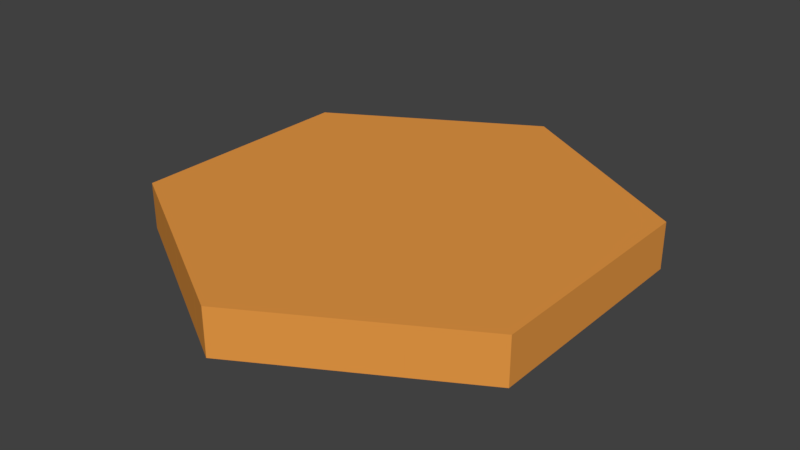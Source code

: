 # Source: marsGround1.blend  (saved by Blender 2.79.0; exported with 4.5.12 LTS)
import bpy
from mathutils import Matrix  # noqa: F401  (used for matrix-valued properties, if any)

bpy.ops.wm.read_factory_settings(use_empty=True)
scene = bpy.context.scene
scene.name = 'Scene'

# ---- collections
col_collection_1 = bpy.data.collections.new('Collection 1'); scene.collection.children.link(col_collection_1)

# ---- materials (node trees are filled in below, after node groups)
mat_ground1 = bpy.data.materials.new('Ground1')
mat_ground1.alpha_threshold = 0.0
mat_ground1.roughness = 0.5

# ---- material node trees
mat_ground1.use_nodes = True; mat_ground1.node_tree.nodes.clear()
_N = mat_ground1.node_tree.nodes; _L = mat_ground1.node_tree.links
n0 = _N.new('ShaderNodeOutputMaterial'); n0.name = 'Material Output'; n0.location = (300, 300)
n1 = _N.new('ShaderNodeBsdfDiffuse'); n1.name = 'Diffuse BSDF'; n1.location = (10, 300)
n1.inputs[0].default_value = (0.8, 0.3179, 0.0602, 1.0)
_L.new(n1.outputs[0], n0.inputs[0])
n0.is_active_output = True

# ---- world
world_world = bpy.data.worlds.new('World'); scene.world = world_world
world_world.color = (0.05088, 0.05088, 0.05088)
world_world.use_sun_shadow = False
world_world.sun_shadow_jitter_overblur = 0.0
world_world.cycles.sampling_method = 'MANUAL'

# ---- meshes
me_plane_001 = bpy.data.meshes.new('Plane.001')
me_plane_001.from_pydata([(-0.3582, -0.2086, 0.08922), (-0.3582, -0.1709, 0.08922), (-0.3582, -0.1332, 0.08922), (-0.3582, -0.09543, 0.08922), (-0.3582, -0.05769, 0.08922), (-0.3582, -0.01996, 0.08922), (-0.3582, 0.01778, 0.08922), (-0.3582, 0.05552, 0.08922), (-0.3582, 0.09325, 0.08922), (-0.3582, 0.131, 0.08922), (-0.3582, 0.1687, 0.08922), (-0.3582, 0.2065, 0.08922), (-0.3204, -0.2086, 0.08922), (-0.3204, -0.1709, 0.08922), (-0.3204, -0.1332, 0.08922), (-0.3204, -0.09543, 0.08922), (-0.3204, -0.05769, 0.08922), (-0.3204, -0.01996, 0.08922), (-0.3204, 0.01778, 0.08922), (-0.3204, 0.05552, 0.08922), (-0.3204, 0.09325, 0.08922), (-0.3204, 0.131, 0.08922), (-0.3204, 0.1687, 0.08922), (-0.3204, 0.2065, 0.08922), (-0.2827, -0.2464, 0.08922), (-0.2827, -0.2086, 0.08922), (-0.2827, -0.1709, 0.08922), (-0.2827, -0.1332, 0.08922), (-0.2827, -0.09543, 0.08922), (-0.2827, -0.05769, 0.08922), (-0.2827, -0.01996, 0.08922), (-0.2827, 0.01778, 0.08922), (-0.2827, 0.05552, 0.08922), (-0.2827, 0.09325, 0.08922), (-0.2827, 0.131, 0.08922), (-0.2827, 0.1687, 0.08922), (-0.2827, 0.2065, 0.08922), (-0.2827, 0.2442, 0.08922), (-0.245, -0.2464, 0.08922), (-0.245, -0.2086, 0.08922), (-0.245, -0.1709, 0.08922), (-0.245, -0.1332, 0.08922), (-0.245, -0.09543, 0.08922), (-0.245, -0.05769, 0.08922), (-0.245, -0.01996, 0.08922), (-0.245, 0.01778, 0.08922), (-0.245, 0.05552, 0.08922), (-0.245, 0.09325, 0.08922), (-0.245, 0.131, 0.08922), (-0.245, 0.1687, 0.08922), (-0.245, 0.2065, 0.08922), (-0.245, 0.2442, 0.08922), (-0.245, 0.2819, 0.08922), (-0.2072, -0.2841, 0.08922), (-0.2072, -0.2464, 0.08922), (-0.2072, -0.2086, 0.08922), (-0.2072, -0.1709, 0.08922), (-0.2072, -0.1332, 0.08922), (-0.2072, -0.09543, 0.08922), (-0.2072, -0.05769, 0.08922), (-0.2072, -0.01996, 0.08922), (-0.2072, 0.01778, 0.08922), (-0.2072, 0.05552, 0.08922), (-0.2072, 0.09325, 0.08922), (-0.2072, 0.131, 0.08922), (-0.2072, 0.1687, 0.08922), (-0.2072, 0.2065, 0.08922), (-0.2072, 0.2442, 0.08922), (-0.2072, 0.2819, 0.08922), (-0.1695, -0.3218, 0.08922), (-0.1695, -0.2841, 0.08922), (-0.1695, -0.2464, 0.08922), (-0.1695, -0.2086, 0.08922), (-0.1695, -0.1709, 0.08922), (-0.1695, -0.1332, 0.08922), (-0.1695, -0.09543, 0.08922), (-0.1695, -0.05769, 0.08922), (-0.1695, -0.01996, 0.08922), (-0.1695, 0.01778, 0.08922), (-0.1695, 0.05552, 0.08922), (-0.1695, 0.09325, 0.08922), (-0.1695, 0.131, 0.08922), (-0.1695, 0.1687, 0.08922), (-0.1695, 0.2065, 0.08922), (-0.1695, 0.2442, 0.08922), (-0.1695, 0.2819, 0.08922), (-0.1695, 0.3197, 0.08922), (-0.1318, -0.3218, 0.08922), (-0.1318, -0.2841, 0.08922), (-0.1318, -0.2464, 0.08922), (-0.1318, -0.2086, 0.08922), (-0.1318, -0.1709, 0.08922), (-0.1318, -0.1332, 0.08922), (-0.1318, -0.09543, 0.08922), (-0.1318, -0.05769, 0.08922), (-0.1318, -0.01996, 0.08922), (-0.1318, 0.01778, 0.08922), (-0.1318, 0.05552, 0.08922), (-0.1318, 0.09325, 0.08922), (-0.1318, 0.131, 0.08922), (-0.1318, 0.1687, 0.08922), (-0.1318, 0.2065, 0.08922), (-0.1318, 0.2442, 0.08922), (-0.1318, 0.2819, 0.08922), (-0.1318, 0.3197, 0.08922), (-0.09402, -0.3596, 0.08922), (-0.09402, -0.3218, 0.08922), (-0.09402, -0.2841, 0.08922), (-0.09402, -0.2464, 0.08922), (-0.09402, -0.2086, 0.08922), (-0.09402, -0.1709, 0.08922), (-0.09402, -0.1332, 0.08922), (-0.09402, -0.09543, 0.08922), (-0.09402, -0.05769, 0.08922), (-0.09402, -0.01996, 0.08922), (-0.09402, 0.05552, 0.08922), (-0.09402, 0.09325, 0.08922), (-0.09402, 0.131, 0.08922), (-0.09402, 0.1687, 0.08922), (-0.09402, 0.2065, 0.08922), (-0.09402, 0.2442, 0.08922), (-0.09402, 0.2819, 0.08922), (-0.09402, 0.3197, 0.08922), (-0.09402, 0.3574, 0.08922), (-0.05628, -0.3596, 0.08922), (-0.05628, -0.3218, 0.08922), (-0.05628, -0.2841, 0.08922), (-0.05628, -0.2464, 0.08922), (-0.05628, -0.2086, 0.08922), (-0.05628, -0.1709, 0.08922), (-0.05628, -0.1332, 0.08922), (-0.05628, -0.09543, 0.08922), (-0.05628, -0.05769, 0.08922), (-0.05628, -0.01996, 0.08922), (-0.05628, 0.01778, 0.08922), (-0.05628, 0.05552, 0.08922), (-0.05628, 0.09325, 0.08922), (-0.05628, 0.131, 0.08922), (-0.05628, 0.1687, 0.08922), (-0.05628, 0.2065, 0.08922), (-0.05628, 0.2442, 0.08922), (-0.05628, 0.2819, 0.08922), (-0.05628, 0.3197, 0.08922), (-0.05628, 0.3574, 0.08922), (-0.01854, -0.3973, 0.08922), (-0.01854, -0.3596, 0.08922), (-0.01854, -0.3218, 0.08922), (-0.01854, -0.2841, 0.08922), (-0.01854, -0.2464, 0.08922), (-0.01854, -0.2086, 0.08922), (-0.01854, -0.1709, 0.08922), (-0.01854, -0.1332, 0.08922), (-0.01854, -0.09543, 0.08922), (-0.01854, -0.05769, 0.08922), (-0.01854, -0.01996, 0.08922), (-0.01854, 0.01778, 0.08922), (-0.01854, 0.05552, 0.08922), (-0.01854, 0.09325, 0.08922), (-0.01854, 0.131, 0.08922), (-0.01854, 0.1687, 0.08922), (-0.01854, 0.2065, 0.08922), (-0.01854, 0.2442, 0.08922), (-0.01854, 0.2819, 0.08922), (-0.01854, 0.3197, 0.08922), (-0.01854, 0.3574, 0.08922), (-0.01854, 0.3951, 0.08922), (0.01919, -0.3973, 0.08922), (0.01919, -0.3596, 0.08922), (0.01919, -0.3218, 0.08922), (0.01919, -0.2841, 0.08922), (0.01919, -0.2464, 0.08922), (0.01919, -0.2086, 0.08922), (0.01919, -0.1709, 0.08922), (0.01919, -0.1332, 0.08922), (0.01919, -0.09543, 0.08922), (0.01919, -0.05769, 0.08922), (0.01919, -0.01996, 0.08922), (0.01919, 0.01778, 0.08922), (0.01919, 0.05552, 0.08922), (0.01919, 0.09325, 0.08922), (0.01919, 0.131, 0.08922), (0.01919, 0.1687, 0.08922), (0.01919, 0.2065, 0.08922), (0.01919, 0.2442, 0.08922), (0.01919, 0.2819, 0.08922), (0.01919, 0.3197, 0.08922), (0.01919, 0.3574, 0.08922), (0.01919, 0.3951, 0.08922), (0.05693, -0.3596, 0.08922), (0.05693, -0.3218, 0.08922), (0.05693, -0.2841, 0.08922), (0.05693, -0.2464, 0.08922), (0.05693, -0.2086, 0.08922), (0.05693, -0.1709, 0.08922), (0.05693, -0.1332, 0.08922), (0.05693, -0.09543, 0.08922), (0.05693, -0.05769, 0.08922), (0.05693, -0.01996, 0.08922), (0.05693, 0.01778, 0.08922), (0.05693, 0.05552, 0.08922), (0.05693, 0.09325, 0.08922), (0.05693, 0.131, 0.08922), (0.05693, 0.1687, 0.08922), (0.05693, 0.2065, 0.08922), (0.05693, 0.2442, 0.08922), (0.05693, 0.2819, 0.08922), (0.05693, 0.3197, 0.08922), (0.05693, 0.3574, 0.08922), (0.09466, -0.3596, 0.08922), (0.09466, -0.3218, 0.08922), (0.09466, -0.2841, 0.08922), (0.09466, -0.2464, 0.08922), (0.09466, -0.2086, 0.08922), (0.09466, -0.1709, 0.08922), (0.09466, -0.1332, 0.08922), (0.09466, -0.09543, 0.08922), (0.09466, -0.05769, 0.08922), (0.09466, -0.01996, 0.08922), (0.09466, 0.01778, 0.08922), (0.09466, 0.05552, 0.08922), (0.09466, 0.09325, 0.08922), (0.09466, 0.131, 0.08922), (0.09466, 0.1687, 0.08922), (0.09466, 0.2065, 0.08922), (0.09466, 0.2442, 0.08922), (0.09466, 0.2819, 0.08922), (0.09466, 0.3197, 0.08922), (0.09466, 0.3574, 0.08922), (0.1324, -0.3218, 0.08922), (0.1324, -0.2841, 0.08922), (0.1324, -0.2464, 0.08922), (0.1324, -0.2086, 0.08922), (0.1324, -0.1709, 0.08922), (0.1324, -0.1332, 0.08922), (0.1324, -0.09543, 0.08922), (0.1324, -0.05769, 0.08922), (0.1324, -0.01996, 0.08922), (0.1324, 0.01778, 0.08922), (0.1324, 0.05552, 0.08922), (0.1324, 0.09325, 0.08922), (0.1324, 0.131, 0.08922), (0.1324, 0.1687, 0.08922), (0.1324, 0.2065, 0.08922), (0.1324, 0.2442, 0.08922), (0.1324, 0.2819, 0.08922), (0.1324, 0.3197, 0.08922), (0.1701, -0.3218, 0.08922), (0.1701, -0.2841, 0.08922), (0.1701, -0.2464, 0.08922), (0.1701, -0.2086, 0.08922), (0.1701, -0.1709, 0.08922), (0.1701, -0.1332, 0.08922), (0.1701, -0.09543, 0.08922), (0.1701, -0.05769, 0.08922), (0.1701, -0.01996, 0.08922), (0.1701, 0.01778, 0.08922), (0.1701, 0.05552, 0.08922), (0.1701, 0.09325, 0.08922), (0.1701, 0.131, 0.08922), (0.1701, 0.1687, 0.08922), (0.1701, 0.2065, 0.08922), (0.1701, 0.2442, 0.08922), (0.1701, 0.2819, 0.08922), (0.1701, 0.3197, 0.08922), (0.2079, -0.2841, 0.08922), (0.2079, -0.2464, 0.08922), (0.2079, -0.2086, 0.08922), (0.2079, -0.1709, 0.08922), (0.2079, -0.1332, 0.08922), (0.2079, -0.09543, 0.08922), (0.2079, -0.05769, 0.08922), (0.2079, -0.01996, 0.08922), (0.2079, 0.01778, 0.08922), (0.2079, 0.05552, 0.08922), (0.2079, 0.09325, 0.08922), (0.2079, 0.131, 0.08922), (0.2079, 0.1687, 0.08922), (0.2079, 0.2065, 0.08922), (0.2079, 0.2442, 0.08922), (0.2079, 0.2819, 0.08922), (0.2456, -0.2464, 0.08922), (0.2456, -0.2086, 0.08922), (0.2456, -0.1709, 0.08922), (0.2456, -0.1332, 0.08922), (0.2456, -0.09543, 0.08922), (0.2456, -0.05769, 0.08922), (0.2456, -0.01996, 0.08922), (0.2456, 0.01778, 0.08922), (0.2456, 0.05552, 0.08922), (0.2456, 0.09325, 0.08922), (0.2456, 0.131, 0.08922), (0.2456, 0.1687, 0.08922), (0.2456, 0.2065, 0.08922), (0.2456, 0.2442, 0.08922), (0.2456, 0.2819, 0.08922), (0.2833, -0.2464, 0.08922), (0.2833, -0.2086, 0.08922), (0.2833, -0.1709, 0.08922), (0.2833, -0.1332, 0.08922), (0.2833, -0.09543, 0.08922), (0.2833, -0.05769, 0.08922), (0.2833, -0.01996, 0.08922), (0.2833, 0.01778, 0.08922), (0.2833, 0.05552, 0.08922), (0.2833, 0.09325, 0.08922), (0.2833, 0.131, 0.08922), (0.2833, 0.1687, 0.08922), (0.2833, 0.2065, 0.08922), (0.2833, 0.2442, 0.08922), (0.3211, -0.2086, 0.08922), (0.3211, -0.1709, 0.08922), (0.3211, -0.1332, 0.08922), (0.3211, -0.09543, 0.08922), (0.3211, -0.05769, 0.08922), (0.3211, -0.01996, 0.08922), (0.3211, 0.01778, 0.08922), (0.3211, 0.05552, 0.08922), (0.3211, 0.09325, 0.08922), (0.3211, 0.131, 0.08922), (0.3211, 0.1687, 0.08922), (0.3211, 0.2065, 0.08922), (0.3588, -0.2086, 0.08922), (0.3588, -0.1709, 0.08922), (0.3588, -0.1332, 0.08922), (0.3588, -0.09543, 0.08922), (0.3588, -0.05769, 0.08922), (0.3588, -0.01996, 0.08922), (0.3588, 0.01778, 0.08922), (0.3588, 0.05552, 0.08922), (0.3588, 0.09325, 0.08922), (0.3588, 0.131, 0.08922), (0.3588, 0.1687, 0.08922), (0.3588, 0.2065, 0.08922), (0.2456, 0.2828, 0.08922), (0.3588, -0.2174, 0.08922), (0.3211, -0.2392, 0.08922), (0.2433, -0.2841, 0.08922), (0.1779, -0.3218, 0.08922), (-0.1163, 0.3574, 0.08922), (0.01919, 0.4135, 0.08922), (0.1324, 0.3481, 0.08922), (0.1324, -0.3481, 0.08922), (-0.1695, -0.3267, 0.08922), (0.3677, -0.05769, 0.08922), (-0.05628, -0.3921, 0.08922), (-0.3677, -0.1332, 0.08922), (0.3677, 0.131, 0.08922), (0.2833, 0.261, 0.08922), (0.3588, 0.2174, 0.08922), (0.1163, 0.3574, 0.08922), (-0.3677, 0.131, 0.08922), (0.3211, 0.2392, 0.08922), (0.09466, -0.3699, 0.08922), (-0.3677, -0.1709, 0.08922), (0.3677, -0.1709, 0.08922), (-0.09402, -0.3703, 0.08922), (-0.2827, 0.2614, 0.08922), (0.3677, 0.01778, 0.08922), (-0.05628, 0.3921, 0.08922), (0.09466, 0.3699, 0.08922), (-0.3582, 0.2178, 0.08922), (0.01919, -0.4135, 0.08922), (-0.2827, -0.2614, 0.08922), (0.3677, 0.2065, 0.08922), (0.1817, 0.3197, 0.08922), (-0.3677, -0.2086, 0.08922), (-0.1126, -0.3596, 0.08922), (0.2079, 0.3045, 0.08922), (-0.1779, -0.3218, 0.08922), (-0.3204, -0.2396, 0.08922), (-0.2072, 0.3049, 0.08922), (-0.3677, 0.01778, 0.08922), (0.3677, -0.09543, 0.08922), (-0.3677, 0.1687, 0.08922), (-0.3582, -0.2178, 0.08922), (-0.3124, 0.2442, 0.08922), (0.3124, 0.2442, 0.08922), (-0.247, 0.2819, 0.08922), (-0.3677, -0.09543, 0.08922), (-0.245, -0.2831, 0.08922), (0.05097, 0.3951, 0.08922), (0.3086, -0.2464, 0.08922), (0.3677, 0.09325, 0.08922), (-0.3086, -0.2464, 0.08922), (0.1701, 0.3263, 0.08922), (0.1126, -0.3596, 0.08922), (0.05693, -0.3917, 0.08922), (0.05693, 0.3917, 0.08922), (-0.3677, -0.01996, 0.08922), (0.2456, -0.2828, 0.08922), (0.2079, -0.3045, 0.08922), (-0.2433, -0.2841, 0.08922), (-0.05097, 0.3951, 0.08922), (-0.1318, -0.3485, 0.08922), (-0.245, 0.2831, 0.08922), (-0.2072, -0.3049, 0.08922), (0.3677, -0.01996, 0.08922), (-0.3677, 0.2065, 0.08922), (0.3677, -0.2086, 0.08922), (0.0472, -0.3973, 0.08922), (-0.09402, 0.3703, 0.08922), (0.3677, 0.1687, 0.08922), (-0.3204, 0.2396, 0.08922), (-0.3677, -0.05769, 0.08922), (-0.1695, 0.3267, 0.08922), (-0.1817, 0.3197, 0.08922), (0.2833, -0.261, 0.08922), (-0.0472, -0.3973, 0.08922), (0.1701, -0.3263, 0.08922), (-0.1318, 0.3485, 0.08922), (0.3677, -0.1332, 0.08922), (-0.01854, 0.4139, 0.08922), (0.3677, 0.05552, 0.08922), (-0.01854, -0.4139, 0.08922), (0.247, 0.2819, 0.08922), (-0.3677, 0.05552, 0.08922), (-0.3677, 0.09325, 0.08922), (0.3677, 0.2123, 0.08922), (0.3677, -0.2123, 0.08922), (-5.588e-09, 0.4246, 0.08922), (-5.029e-08, -0.4246, 0.08922), (-0.3677, -0.2123, 0.08922), (-0.3677, 0.2123, 0.08922), (-0.3582, -0.2086, 0.004313), (-0.245, 0.2819, 0.004313), (0.2456, 0.2819, 0.08922), (0.2456, 0.2828, 0.004313), (0.3588, -0.2174, 0.004313), (0.321, -0.2392, 0.004313), (0.2432, -0.2841, 0.004313), (0.1779, -0.3219, 0.004313), (-0.1164, 0.3574, 0.004313), (0.01915, 0.4135, 0.004313), (0.1324, 0.3481, 0.004313), (0.1324, -0.3481, 0.004313), (-0.1695, -0.3267, 0.004313), (0.3676, -0.0577, 0.004313), (-0.05633, -0.3921, 0.004313), (-0.3677, -0.1332, 0.004313), (0.3676, 0.131, 0.004313), (0.2833, 0.261, 0.004313), (0.3588, 0.2174, 0.004313), (0.1163, 0.3574, 0.004313), (-0.3677, 0.131, 0.004313), (0.321, 0.2392, 0.004313), (0.09462, -0.3699, 0.004313), (-0.3677, -0.1709, 0.004313), (0.3676, -0.1709, 0.004313), (-0.09406, -0.3703, 0.004313), (-0.2827, 0.2613, 0.004313), (0.3676, 0.01777, 0.004313), (-0.05633, 0.3921, 0.004313), (0.09462, 0.3699, 0.004313), (-0.3582, 0.2178, 0.004313), (0.01915, -0.4135, 0.004313), (-0.2827, -0.2614, 0.004313), (0.3676, 0.2064, 0.004313), (0.1816, 0.3197, 0.004313), (-0.3677, -0.2086, 0.004313), (-0.1126, -0.3596, 0.004313), (0.2078, 0.3045, 0.004313), (-0.178, -0.3219, 0.004313), (-0.3205, -0.2396, 0.004313), (-0.2073, 0.3049, 0.004313), (-0.3677, 0.01777, 0.004313), (0.3676, -0.09544, 0.004313), (-0.3677, 0.1687, 0.004313), (-0.3582, -0.2178, 0.004313), (-0.3125, 0.2442, 0.004313), (0.3124, 0.2442, 0.004313), (-0.2471, 0.2819, 0.004313), (-0.3677, -0.09544, 0.004313), (-0.245, -0.2831, 0.004313), (0.05092, 0.3951, 0.004313), (0.3086, -0.2464, 0.004313), (0.3676, 0.09324, 0.004313), (-0.3087, -0.2464, 0.004313), (0.1701, 0.3263, 0.004313), (0.1125, -0.3596, 0.004313), (0.05688, -0.3917, 0.004313), (0.05688, 0.3917, 0.004313), (-0.3677, -0.01997, 0.004313), (0.2456, -0.2828, 0.004313), (0.2078, -0.3046, 0.004313), (-0.2433, -0.2841, 0.004313), (-0.05101, 0.3951, 0.004313), (-0.1318, -0.3485, 0.004313), (-0.245, 0.2831, 0.004313), (-0.2073, -0.3049, 0.004313), (0.3676, -0.01997, 0.004313), (-0.3677, 0.2064, 0.004313), (0.3676, -0.2086, 0.004313), (0.04715, -0.3973, 0.004313), (-0.09406, 0.3703, 0.004313), (0.3676, 0.1687, 0.004313), (-0.3205, 0.2396, 0.004313), (-0.3677, -0.0577, 0.004313), (-0.1695, 0.3267, 0.004313), (-0.1817, 0.3197, 0.004313), (0.2833, -0.261, 0.004313), (-0.04724, -0.3973, 0.004313), (0.1701, -0.3263, 0.004313), (-0.1318, 0.3485, 0.004313), (0.3676, -0.1332, 0.004313), (-0.01859, 0.4138, 0.004313), (0.3676, 0.0555, 0.004313), (-0.01859, -0.4139, 0.004313), (0.247, 0.2819, 0.004313), (-0.3677, 0.0555, 0.004313), (-0.3677, 0.09324, 0.004313), (0.3676, 0.2123, 0.004313), (0.3676, -0.2123, 0.004313), (-4.531e-05, 0.4246, 0.004313), (-4.535e-05, -0.4246, 0.004313), (-0.3677, -0.2123, 0.004313), (-0.3677, 0.2123, 0.004313)], [], [(0, 12, 13, 1), (1, 13, 14, 2), (2, 14, 15, 3), (3, 15, 16, 4), (4, 16, 17, 5), (5, 17, 18, 6), (6, 18, 19, 7), (7, 19, 20, 8), (8, 20, 21, 9), (9, 21, 22, 10), (10, 22, 23, 11), (11, 23, 402, 360), (12, 25, 26, 13), (13, 26, 27, 14), (14, 27, 28, 15), (15, 28, 29, 16), (16, 29, 30, 17), (17, 30, 31, 18), (18, 31, 32, 19), (19, 32, 33, 20), (20, 33, 34, 21), (21, 34, 35, 22), (22, 35, 36, 23), (23, 36, 37, 375, 402), (24, 38, 39, 25), (25, 39, 40, 26), (26, 40, 41, 27), (27, 41, 42, 28), (28, 42, 43, 29), (29, 43, 44, 30), (30, 44, 45, 31), (31, 45, 46, 32), (32, 46, 47, 33), (33, 47, 48, 34), (34, 48, 49, 35), (35, 49, 50, 36), (36, 50, 51, 37), (37, 51, 52, 377, 356), (38, 54, 55, 39), (39, 55, 56, 40), (40, 56, 57, 41), (41, 57, 58, 42), (42, 58, 59, 43), (43, 59, 60, 44), (44, 60, 61, 45), (45, 61, 62, 46), (46, 62, 63, 47), (47, 63, 64, 48), (48, 64, 65, 49), (49, 65, 66, 50), (50, 66, 67, 51), (51, 67, 68, 52), (52, 68, 370, 394), (53, 70, 71, 54), (54, 71, 72, 55), (55, 72, 73, 56), (56, 73, 74, 57), (57, 74, 75, 58), (58, 75, 76, 59), (59, 76, 77, 60), (60, 77, 78, 61), (61, 78, 79, 62), (62, 79, 80, 63), (63, 80, 81, 64), (64, 81, 82, 65), (65, 82, 83, 66), (66, 83, 84, 67), (67, 84, 85, 68), (68, 85, 86, 405, 370), (69, 87, 88, 70), (70, 88, 89, 71), (71, 89, 90, 72), (72, 90, 91, 73), (73, 91, 92, 74), (74, 92, 93, 75), (75, 93, 94, 76), (76, 94, 95, 77), (77, 95, 96, 78), (78, 96, 97, 79), (79, 97, 98, 80), (80, 98, 99, 81), (81, 99, 100, 82), (82, 100, 101, 83), (83, 101, 102, 84), (84, 102, 103, 85), (85, 103, 104, 86), (86, 104, 409, 404), (87, 106, 107, 88), (88, 107, 108, 89), (89, 108, 109, 90), (90, 109, 110, 91), (91, 110, 111, 92), (92, 111, 112, 93), (93, 112, 113, 94), (94, 113, 114, 95), (134, 135, 115, 97, 96, 95, 114, 133), (97, 115, 116, 98), (98, 116, 117, 99), (99, 117, 118, 100), (100, 118, 119, 101), (101, 119, 120, 102), (102, 120, 121, 103), (103, 121, 122, 104), (104, 122, 123, 338, 409), (105, 124, 125, 106), (106, 125, 126, 107), (107, 126, 127, 108), (108, 127, 128, 109), (109, 128, 129, 110), (110, 129, 130, 111), (111, 130, 131, 112), (112, 131, 132, 113), (113, 132, 133, 114), (115, 135, 136, 116), (116, 136, 137, 117), (117, 137, 138, 118), (118, 138, 139, 119), (119, 139, 140, 120), (120, 140, 141, 121), (121, 141, 142, 122), (122, 142, 143, 123), (123, 143, 358, 400), (124, 145, 146, 125), (125, 146, 147, 126), (126, 147, 148, 127), (127, 148, 149, 128), (128, 149, 150, 129), (129, 150, 151, 130), (130, 151, 152, 131), (131, 152, 153, 132), (132, 153, 154, 133), (133, 154, 155, 134), (134, 155, 156, 135), (135, 156, 157, 136), (136, 157, 158, 137), (137, 158, 159, 138), (138, 159, 160, 139), (139, 160, 161, 140), (140, 161, 162, 141), (141, 162, 163, 142), (142, 163, 164, 143), (143, 164, 165, 392, 358), (144, 166, 167, 145), (145, 167, 168, 146), (146, 168, 169, 147), (147, 169, 170, 148), (148, 170, 171, 149), (149, 171, 172, 150), (150, 172, 173, 151), (151, 173, 174, 152), (152, 174, 175, 153), (153, 175, 176, 154), (154, 176, 177, 155), (155, 177, 178, 156), (156, 178, 179, 157), (157, 179, 180, 158), (158, 180, 181, 159), (159, 181, 182, 160), (160, 182, 183, 161), (161, 183, 184, 162), (162, 184, 185, 163), (163, 185, 186, 164), (164, 186, 187, 165), (165, 187, 339, 419, 411), (166, 399, 386, 188, 167), (167, 188, 189, 168), (168, 189, 190, 169), (169, 190, 191, 170), (170, 191, 192, 171), (171, 192, 193, 172), (172, 193, 194, 173), (173, 194, 195, 174), (174, 195, 196, 175), (175, 196, 197, 176), (176, 197, 198, 177), (177, 198, 199, 178), (178, 199, 200, 179), (179, 200, 201, 180), (180, 201, 202, 181), (181, 202, 203, 182), (182, 203, 204, 183), (183, 204, 205, 184), (184, 205, 206, 185), (185, 206, 207, 186), (186, 207, 387, 380, 187), (187, 380, 339), (188, 208, 209, 189), (189, 209, 210, 190), (190, 210, 211, 191), (191, 211, 212, 192), (192, 212, 213, 193), (193, 213, 214, 194), (194, 214, 215, 195), (195, 215, 216, 196), (196, 216, 217, 197), (197, 217, 218, 198), (198, 218, 219, 199), (199, 219, 220, 200), (200, 220, 221, 201), (201, 221, 222, 202), (202, 222, 223, 203), (203, 223, 224, 204), (204, 224, 225, 205), (205, 225, 226, 206), (206, 226, 227, 207), (207, 227, 359, 387), (208, 385, 341, 228, 209), (209, 228, 229, 210), (210, 229, 230, 211), (211, 230, 231, 212), (212, 231, 232, 213), (213, 232, 233, 214), (214, 233, 234, 215), (215, 234, 235, 216), (216, 235, 236, 217), (217, 236, 237, 218), (218, 237, 238, 219), (219, 238, 239, 220), (220, 239, 240, 221), (221, 240, 241, 222), (222, 241, 242, 223), (223, 242, 243, 224), (224, 243, 244, 225), (225, 244, 245, 226), (226, 245, 340, 349, 227), (227, 349, 359), (228, 246, 247, 229), (229, 247, 248, 230), (230, 248, 249, 231), (231, 249, 250, 232), (232, 250, 251, 233), (233, 251, 252, 234), (234, 252, 253, 235), (235, 253, 254, 236), (236, 254, 255, 237), (237, 255, 256, 238), (238, 256, 257, 239), (239, 257, 258, 240), (240, 258, 259, 241), (241, 259, 260, 242), (242, 260, 261, 243), (243, 261, 262, 244), (244, 262, 263, 245), (245, 263, 384, 340), (246, 337, 390, 264, 247), (247, 264, 265, 248), (248, 265, 266, 249), (249, 266, 267, 250), (250, 267, 268, 251), (251, 268, 269, 252), (252, 269, 270, 253), (253, 270, 271, 254), (254, 271, 272, 255), (255, 272, 273, 256), (256, 273, 274, 257), (257, 274, 275, 258), (258, 275, 276, 259), (259, 276, 277, 260), (260, 277, 278, 261), (261, 278, 279, 262), (262, 279, 367, 364, 263), (263, 364, 384), (264, 336, 389, 280, 265), (265, 280, 281, 266), (266, 281, 282, 267), (267, 282, 283, 268), (268, 283, 284, 269), (269, 284, 285, 270), (270, 285, 286, 271), (271, 286, 287, 272), (272, 287, 288, 273), (273, 288, 289, 274), (274, 289, 290, 275), (275, 290, 291, 276), (276, 291, 292, 277), (277, 292, 293, 278), (278, 293, 294, 279), (279, 294, 333, 367), (280, 295, 296, 281), (281, 296, 297, 282), (282, 297, 298, 283), (283, 298, 299, 284), (284, 299, 300, 285), (285, 300, 301, 286), (286, 301, 302, 287), (287, 302, 303, 288), (288, 303, 304, 289), (289, 304, 305, 290), (290, 305, 306, 291), (291, 306, 307, 292), (292, 307, 308, 293), (293, 308, 347, 414, 294), (294, 414, 333), (295, 381, 335, 309, 296), (296, 309, 310, 297), (297, 310, 311, 298), (298, 311, 312, 299), (299, 312, 313, 300), (300, 313, 314, 301), (301, 314, 315, 302), (302, 315, 316, 303), (303, 316, 317, 304), (304, 317, 318, 305), (305, 318, 319, 306), (306, 319, 320, 307), (307, 320, 351, 376, 308), (308, 376, 347), (309, 321, 322, 310), (310, 322, 323, 311), (311, 323, 324, 312), (312, 324, 325, 313), (313, 325, 326, 314), (314, 326, 327, 315), (315, 327, 328, 316), (316, 328, 329, 317), (317, 329, 330, 318), (318, 330, 331, 319), (319, 331, 332, 320), (320, 332, 348, 351), (321, 398, 354, 322), (322, 354, 410, 323), (323, 410, 372, 324), (324, 372, 343, 325), (325, 343, 396, 326), (326, 396, 357, 327), (327, 357, 412, 328), (328, 412, 382, 329), (329, 382, 346, 330), (330, 346, 401, 331), (331, 401, 363, 332), (332, 363, 417, 348), (411, 392, 165), (355, 344, 124, 105), (415, 371, 6, 7), (344, 407, 144, 145, 124), (394, 377, 52), (416, 415, 7, 8), (350, 416, 8, 9), (400, 338, 123), (352, 385, 208), (390, 336, 264), (334, 418, 398, 321), (361, 399, 166), (335, 334, 321, 309), (356, 375, 37), (383, 362, 24), (366, 355, 105), (403, 378, 3, 4), (373, 350, 9, 10), (388, 403, 4, 5), (371, 388, 5, 6), (389, 406, 295, 280), (413, 420, 361, 166, 144), (365, 421, 374, 0), (345, 353, 1, 2), (353, 365, 0, 1), (395, 368, 69, 70, 53), (342, 393, 87, 69), (374, 369, 12, 0), (379, 391, 53, 54, 38), (391, 395, 53), (407, 413, 144), (369, 383, 24, 25, 12), (378, 345, 2, 3), (408, 337, 246), (404, 405, 86), (360, 422, 397, 11), (406, 381, 295), (368, 342, 69), (397, 373, 10, 11), (362, 379, 38, 24), (341, 408, 246, 228), (393, 366, 105, 106, 87), (386, 352, 208, 188), (425, 426, 507), (456, 441, 510), (437, 448, 459, 486, 435, 461, 488, 484, 472, 455, 476, 462, 467, 423, 458, 446, 438, 471, 496, 481, 464, 508, 509, 443, 466, 490, 515, 453, 495, 468, 449, 470, 424, 487, 463, 498, 497, 502, 431, 493, 451, 485, 504, 512, 432, 473, 480, 452, 442, 433, 477, 457, 460, 426, 425, 507, 440, 469, 444, 441, 456, 494, 439, 475, 505, 450, 489, 436, 465, 503, 447, 491, 427, 428, 474, 499, 482, 429, 483, 430, 501, 434, 478, 445, 479, 492, 454, 513, 506, 500), (487, 424, 470), (427, 491, 511), (458, 423, 467, 514), (415, 508, 464, 371), (362, 455, 472, 379), (358, 451, 493, 400), (388, 481, 496, 403), (344, 437, 500, 407), (341, 434, 501, 408), (384, 477, 433, 340), (371, 464, 481, 388), (394, 487, 470, 377), (343, 436, 489, 396), (338, 431, 502, 409), (348, 441, 444, 351), (416, 509, 508, 415), (393, 486, 459, 366), (382, 475, 439, 346), (385, 478, 434, 341), (350, 443, 509, 416), (386, 479, 445, 352), (354, 447, 503, 410), (396, 489, 450, 357), (346, 439, 494, 401), (340, 433, 442, 349), (374, 467, 462, 369), (405, 498, 463, 370), (410, 503, 465, 372), (349, 442, 452, 359), (347, 440, 507, 414), (400, 493, 431, 338), (359, 452, 480, 387), (351, 444, 469, 376), (387, 480, 473, 380), (379, 472, 484, 391), (389, 482, 499, 406), (370, 463, 487, 394), (364, 457, 477, 384), (419, 512, 504, 411), (352, 445, 478, 385), (391, 484, 488, 395), (339, 432, 512, 419), (390, 483, 429, 336), (407, 500, 506, 413), (413, 506, 513, 420), (334, 427, 511, 418), (369, 462, 476, 383), (420, 513, 454, 361), (418, 511, 491, 398), (378, 471, 438, 345), (365, 458, 514, 421), (361, 454, 492, 399), (408, 501, 430, 337), (421, 514, 467, 374), (412, 505, 475, 382), (357, 450, 505, 412), (345, 438, 446, 353), (398, 491, 447, 354), (376, 469, 440, 347), (337, 430, 483, 390), (335, 428, 427, 334), (404, 497, 498, 405), (353, 446, 458, 365), (381, 474, 428, 335), (414, 507, 426, 333), (401, 494, 456, 363), (377, 470, 449, 356), (399, 492, 479, 386), (372, 465, 436, 343), (367, 460, 457, 364), (375, 468, 495, 402), (409, 502, 497, 404), (356, 449, 468, 375), (333, 426, 460, 367), (360, 453, 515, 422), (380, 473, 432, 339), (383, 476, 455, 362), (363, 456, 510, 417), (422, 515, 490, 397), (395, 488, 461, 368), (366, 459, 448, 355), (417, 510, 441, 348), (406, 499, 474, 381), (336, 429, 482, 389), (403, 496, 471, 378), (411, 504, 485, 392), (368, 461, 435, 342), (392, 485, 451, 358), (402, 495, 453, 360), (355, 448, 437, 344), (397, 490, 466, 373), (342, 435, 486, 393), (373, 466, 443, 350)])
me_plane_001.materials.append(mat_ground1)
me_plane_001.use_remesh_preserve_volume = False
me_plane_001.use_remesh_preserve_attributes = False
me_plane_001.use_mirror_vertex_groups = False
me_plane_001.update()

# ---- objects
ob_plane_001 = bpy.data.objects.new('Plane.001', me_plane_001)

# ---- transforms, parenting, visibility, modifiers, constraints
ob_plane_001.location = (0.0, 0.0, 0.0)
ob_plane_001.scale = (2.355, 2.355, 2.355)
ob_plane_001.lineart.crease_threshold = 0.0

# ---- collection membership
col_collection_1.objects.link(ob_plane_001)

# ---- scene / render settings (as saved in the file)
scene.frame_start = 1; scene.frame_end = 250; scene.frame_set(1)
scene.render.engine = 'CYCLES'
scene.render.resolution_percentage = 50
scene.render.dither_intensity = 0.0
scene.cycles.use_denoising = False
scene.cycles.samples = 128
scene.cycles.sampling_pattern = 'TABULATED_SOBOL'
scene.cycles.use_adaptive_sampling = False
scene.cycles.use_light_tree = False
scene.cycles.blur_glossy = 0.0
scene.cycles.sample_clamp_indirect = 0.0
scene.view_settings.view_transform = 'Standard'
bpy.context.view_layer.update()

# ---- added for rendering (the .blend has no active camera and no usable light): camera, sun
cam_auto = bpy.data.cameras.new('AutoCamera')
cam_auto.lens = 50.0
cam_auto.sensor_width = 36.0
cam_auto.clip_end = 1000.0
ob_auto_camera = bpy.data.objects.new('AutoCamera', cam_auto)
scene.collection.objects.link(ob_auto_camera)
ob_auto_camera.location = (2.45493, -2.94599, 2.07414)
ob_auto_camera.rotation_euler = (1.09748, -7.21219e-08, 0.694738)
scene.camera = ob_auto_camera
light_auto_sun = bpy.data.lights.new('AutoSun', 'SUN')
light_auto_sun.energy = 3.0
light_auto_sun.angle = 0.0523599
ob_auto_sun = bpy.data.objects.new('AutoSun', light_auto_sun)
scene.collection.objects.link(ob_auto_sun)
ob_auto_sun.rotation_euler = (0.872665, 0.174533, 0.523599)
bpy.context.view_layer.update()
